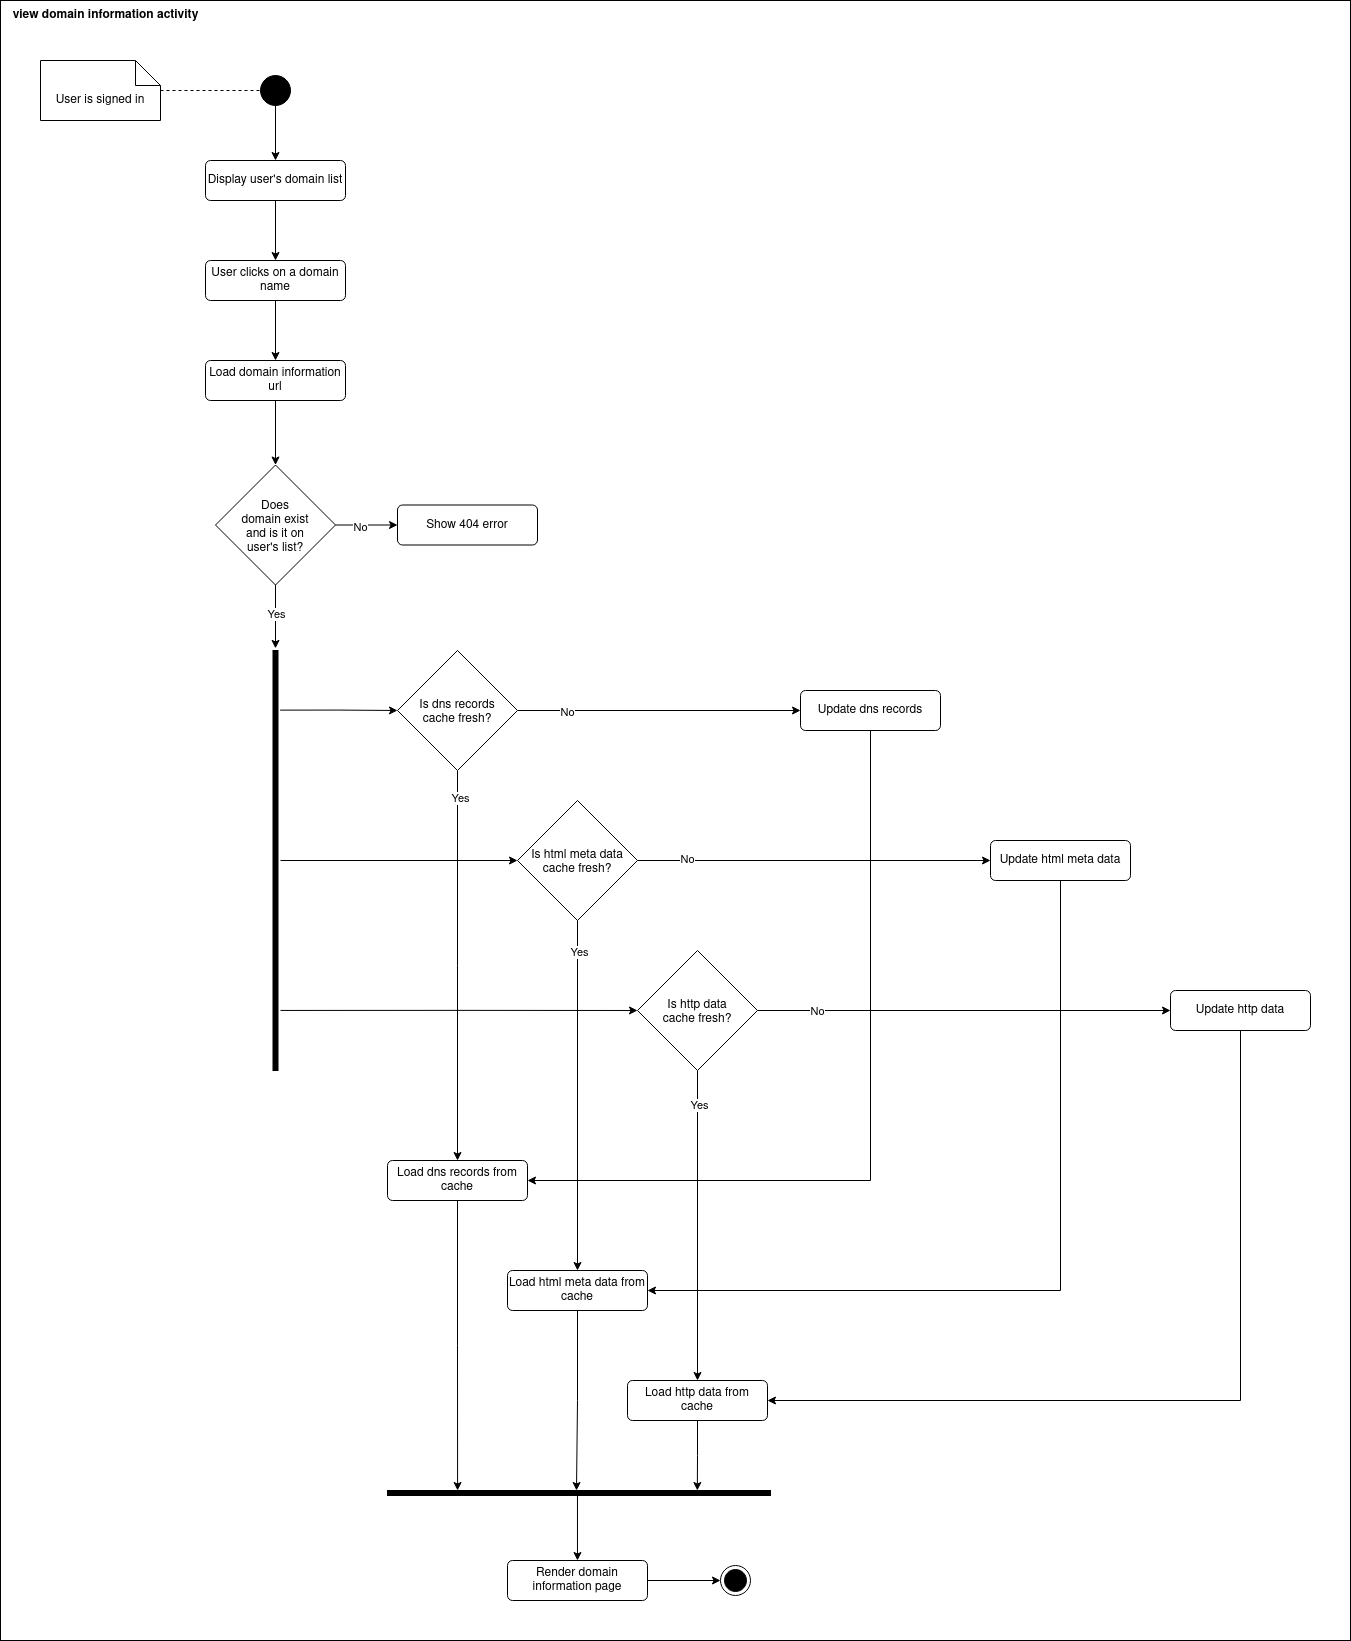

The diagram above was exported from draw.io. Its source (the exported page's mxGraphModel, read from the mxfile embedded in the PNG):
<mxGraphModel dx="2231" dy="1073" grid="1" gridSize="10" guides="1" tooltips="1" connect="1" arrows="1" fold="1" page="1" pageScale="1" pageWidth="2336" pageHeight="1654" math="0" shadow="0">
  <root>
    <mxCell id="0" />
    <mxCell id="1" parent="0" />
    <mxCell id="2GAlwm81WVU0MtuOHU4o-169" value="" style="rounded=0;whiteSpace=wrap;html=1;" vertex="1" parent="1">
      <mxGeometry x="360" width="1350" height="1640" as="geometry" />
    </mxCell>
    <mxCell id="Nmuuwp9TQP1sTt7Scq2c-4" value="&lt;div&gt;view domain information activity&lt;/div&gt;" style="text;html=1;align=center;verticalAlign=middle;resizable=0;points=[];autosize=1;strokeColor=none;fillColor=none;fontStyle=1" parent="1" vertex="1">
      <mxGeometry x="360" width="210" height="30" as="geometry" />
    </mxCell>
    <mxCell id="2GAlwm81WVU0MtuOHU4o-102" style="edgeStyle=orthogonalEdgeStyle;rounded=0;orthogonalLoop=1;jettySize=auto;html=1;entryX=0.5;entryY=0;entryDx=0;entryDy=0;" edge="1" parent="1" source="Nmuuwp9TQP1sTt7Scq2c-13" target="2GAlwm81WVU0MtuOHU4o-100">
      <mxGeometry relative="1" as="geometry" />
    </mxCell>
    <mxCell id="Nmuuwp9TQP1sTt7Scq2c-13" value="" style="ellipse;fillColor=strokeColor;html=1;" parent="1" vertex="1">
      <mxGeometry x="620" y="75" width="30" height="30" as="geometry" />
    </mxCell>
    <mxCell id="2GAlwm81WVU0MtuOHU4o-42" style="edgeStyle=orthogonalEdgeStyle;rounded=0;orthogonalLoop=1;jettySize=auto;html=1;entryX=0;entryY=0.5;entryDx=0;entryDy=0;endArrow=none;endFill=0;dashed=1;" edge="1" parent="1" source="2GAlwm81WVU0MtuOHU4o-41" target="Nmuuwp9TQP1sTt7Scq2c-13">
      <mxGeometry relative="1" as="geometry" />
    </mxCell>
    <mxCell id="2GAlwm81WVU0MtuOHU4o-41" value="User is signed in" style="shape=note2;boundedLbl=1;whiteSpace=wrap;html=1;size=25;verticalAlign=top;align=center;" vertex="1" parent="1">
      <mxGeometry x="400" y="60" width="120" height="60" as="geometry" />
    </mxCell>
    <mxCell id="2GAlwm81WVU0MtuOHU4o-110" style="edgeStyle=orthogonalEdgeStyle;rounded=0;orthogonalLoop=1;jettySize=auto;html=1;entryX=0.5;entryY=0;entryDx=0;entryDy=0;" edge="1" parent="1" source="2GAlwm81WVU0MtuOHU4o-100" target="2GAlwm81WVU0MtuOHU4o-109">
      <mxGeometry relative="1" as="geometry" />
    </mxCell>
    <mxCell id="2GAlwm81WVU0MtuOHU4o-100" value="Display user's domain list" style="html=1;align=center;verticalAlign=middle;rounded=1;absoluteArcSize=1;arcSize=10;dashed=0;whiteSpace=wrap;" vertex="1" parent="1">
      <mxGeometry x="565" y="160" width="140" height="40" as="geometry" />
    </mxCell>
    <mxCell id="2GAlwm81WVU0MtuOHU4o-112" style="edgeStyle=orthogonalEdgeStyle;rounded=0;orthogonalLoop=1;jettySize=auto;html=1;entryX=0.5;entryY=0;entryDx=0;entryDy=0;" edge="1" parent="1" source="2GAlwm81WVU0MtuOHU4o-109" target="2GAlwm81WVU0MtuOHU4o-111">
      <mxGeometry relative="1" as="geometry" />
    </mxCell>
    <mxCell id="2GAlwm81WVU0MtuOHU4o-109" value="User clicks on a domain name" style="html=1;align=center;verticalAlign=middle;rounded=1;absoluteArcSize=1;arcSize=10;dashed=0;whiteSpace=wrap;" vertex="1" parent="1">
      <mxGeometry x="565" y="260" width="140" height="40" as="geometry" />
    </mxCell>
    <mxCell id="2GAlwm81WVU0MtuOHU4o-117" style="edgeStyle=orthogonalEdgeStyle;rounded=0;orthogonalLoop=1;jettySize=auto;html=1;entryX=0.5;entryY=0;entryDx=0;entryDy=0;" edge="1" parent="1" source="2GAlwm81WVU0MtuOHU4o-111" target="2GAlwm81WVU0MtuOHU4o-113">
      <mxGeometry relative="1" as="geometry" />
    </mxCell>
    <mxCell id="2GAlwm81WVU0MtuOHU4o-111" value="Load domain information url" style="html=1;align=center;verticalAlign=middle;rounded=1;absoluteArcSize=1;arcSize=10;dashed=0;whiteSpace=wrap;" vertex="1" parent="1">
      <mxGeometry x="565" y="360" width="140" height="40" as="geometry" />
    </mxCell>
    <mxCell id="2GAlwm81WVU0MtuOHU4o-115" style="edgeStyle=orthogonalEdgeStyle;rounded=0;orthogonalLoop=1;jettySize=auto;html=1;entryX=0;entryY=0.5;entryDx=0;entryDy=0;" edge="1" parent="1" source="2GAlwm81WVU0MtuOHU4o-113" target="2GAlwm81WVU0MtuOHU4o-114">
      <mxGeometry relative="1" as="geometry" />
    </mxCell>
    <mxCell id="2GAlwm81WVU0MtuOHU4o-116" value="No" style="edgeLabel;html=1;align=center;verticalAlign=middle;resizable=0;points=[];" vertex="1" connectable="0" parent="2GAlwm81WVU0MtuOHU4o-115">
      <mxGeometry x="-0.2258" y="-2" relative="1" as="geometry">
        <mxPoint as="offset" />
      </mxGeometry>
    </mxCell>
    <mxCell id="2GAlwm81WVU0MtuOHU4o-113" value="Does&#10;domain exist&#10;and is it on&#10;user's list?" style="rhombus;" vertex="1" parent="1">
      <mxGeometry x="575" y="464.5" width="120" height="120" as="geometry" />
    </mxCell>
    <mxCell id="2GAlwm81WVU0MtuOHU4o-114" value="Show 404 error" style="html=1;align=center;verticalAlign=middle;rounded=1;absoluteArcSize=1;arcSize=10;dashed=0;whiteSpace=wrap;" vertex="1" parent="1">
      <mxGeometry x="757" y="504.5" width="140" height="40" as="geometry" />
    </mxCell>
    <mxCell id="2GAlwm81WVU0MtuOHU4o-118" value="Load dns records from cache" style="html=1;align=center;verticalAlign=middle;rounded=1;absoluteArcSize=1;arcSize=10;dashed=0;whiteSpace=wrap;" vertex="1" parent="1">
      <mxGeometry x="747" y="1160" width="140" height="40" as="geometry" />
    </mxCell>
    <mxCell id="2GAlwm81WVU0MtuOHU4o-119" value="Load http data from cache" style="html=1;align=center;verticalAlign=middle;rounded=1;absoluteArcSize=1;arcSize=10;dashed=0;whiteSpace=wrap;" vertex="1" parent="1">
      <mxGeometry x="987" y="1380" width="140" height="40" as="geometry" />
    </mxCell>
    <mxCell id="2GAlwm81WVU0MtuOHU4o-120" value="Load html meta data from cache" style="html=1;align=center;verticalAlign=middle;rounded=1;absoluteArcSize=1;arcSize=10;dashed=0;whiteSpace=wrap;" vertex="1" parent="1">
      <mxGeometry x="867" y="1270" width="140" height="40" as="geometry" />
    </mxCell>
    <mxCell id="2GAlwm81WVU0MtuOHU4o-168" style="edgeStyle=orthogonalEdgeStyle;rounded=0;orthogonalLoop=1;jettySize=auto;html=1;entryX=0;entryY=0.5;entryDx=0;entryDy=0;" edge="1" parent="1" source="2GAlwm81WVU0MtuOHU4o-121" target="2GAlwm81WVU0MtuOHU4o-167">
      <mxGeometry relative="1" as="geometry" />
    </mxCell>
    <mxCell id="2GAlwm81WVU0MtuOHU4o-121" value="Render domain information page" style="html=1;align=center;verticalAlign=middle;rounded=1;absoluteArcSize=1;arcSize=10;dashed=0;whiteSpace=wrap;" vertex="1" parent="1">
      <mxGeometry x="867" y="1560" width="140" height="40" as="geometry" />
    </mxCell>
    <mxCell id="2GAlwm81WVU0MtuOHU4o-153" style="edgeStyle=orthogonalEdgeStyle;rounded=0;orthogonalLoop=1;jettySize=auto;html=1;entryX=1;entryY=0.5;entryDx=0;entryDy=0;" edge="1" parent="1" source="2GAlwm81WVU0MtuOHU4o-122" target="2GAlwm81WVU0MtuOHU4o-118">
      <mxGeometry relative="1" as="geometry">
        <mxPoint x="1230" y="1180" as="targetPoint" />
        <Array as="points">
          <mxPoint x="1230" y="1180" />
        </Array>
      </mxGeometry>
    </mxCell>
    <mxCell id="2GAlwm81WVU0MtuOHU4o-122" value="Update dns records" style="html=1;align=center;verticalAlign=middle;rounded=1;absoluteArcSize=1;arcSize=10;dashed=0;whiteSpace=wrap;" vertex="1" parent="1">
      <mxGeometry x="1160" y="690" width="140" height="40" as="geometry" />
    </mxCell>
    <mxCell id="2GAlwm81WVU0MtuOHU4o-157" style="edgeStyle=orthogonalEdgeStyle;rounded=0;orthogonalLoop=1;jettySize=auto;html=1;entryX=1;entryY=0.5;entryDx=0;entryDy=0;" edge="1" parent="1" source="2GAlwm81WVU0MtuOHU4o-123" target="2GAlwm81WVU0MtuOHU4o-119">
      <mxGeometry relative="1" as="geometry">
        <mxPoint x="1600" y="1400" as="targetPoint" />
        <Array as="points">
          <mxPoint x="1600" y="1400" />
        </Array>
      </mxGeometry>
    </mxCell>
    <mxCell id="2GAlwm81WVU0MtuOHU4o-123" value="Update http data" style="html=1;align=center;verticalAlign=middle;rounded=1;absoluteArcSize=1;arcSize=10;dashed=0;whiteSpace=wrap;" vertex="1" parent="1">
      <mxGeometry x="1530" y="990" width="140" height="40" as="geometry" />
    </mxCell>
    <mxCell id="2GAlwm81WVU0MtuOHU4o-155" style="edgeStyle=orthogonalEdgeStyle;rounded=0;orthogonalLoop=1;jettySize=auto;html=1;entryX=1;entryY=0.5;entryDx=0;entryDy=0;" edge="1" parent="1" source="2GAlwm81WVU0MtuOHU4o-124" target="2GAlwm81WVU0MtuOHU4o-120">
      <mxGeometry relative="1" as="geometry">
        <mxPoint x="1420" y="1290" as="targetPoint" />
        <Array as="points">
          <mxPoint x="1420" y="1290" />
        </Array>
      </mxGeometry>
    </mxCell>
    <mxCell id="2GAlwm81WVU0MtuOHU4o-124" value="Update html meta data" style="html=1;align=center;verticalAlign=middle;rounded=1;absoluteArcSize=1;arcSize=10;dashed=0;whiteSpace=wrap;" vertex="1" parent="1">
      <mxGeometry x="1350" y="840" width="140" height="40" as="geometry" />
    </mxCell>
    <mxCell id="2GAlwm81WVU0MtuOHU4o-134" style="edgeStyle=orthogonalEdgeStyle;rounded=0;orthogonalLoop=1;jettySize=auto;html=1;" edge="1" parent="1" source="2GAlwm81WVU0MtuOHU4o-125">
      <mxGeometry relative="1" as="geometry">
        <mxPoint x="817" y="1160" as="targetPoint" />
      </mxGeometry>
    </mxCell>
    <mxCell id="2GAlwm81WVU0MtuOHU4o-173" value="Yes" style="edgeLabel;html=1;align=center;verticalAlign=middle;resizable=0;points=[];" vertex="1" connectable="0" parent="2GAlwm81WVU0MtuOHU4o-134">
      <mxGeometry x="-0.8617" y="2" relative="1" as="geometry">
        <mxPoint as="offset" />
      </mxGeometry>
    </mxCell>
    <mxCell id="2GAlwm81WVU0MtuOHU4o-146" style="edgeStyle=orthogonalEdgeStyle;rounded=0;orthogonalLoop=1;jettySize=auto;html=1;entryX=0;entryY=0.5;entryDx=0;entryDy=0;" edge="1" parent="1" source="2GAlwm81WVU0MtuOHU4o-125" target="2GAlwm81WVU0MtuOHU4o-122">
      <mxGeometry relative="1" as="geometry" />
    </mxCell>
    <mxCell id="2GAlwm81WVU0MtuOHU4o-147" value="No" style="edgeLabel;html=1;align=center;verticalAlign=middle;resizable=0;points=[];" vertex="1" connectable="0" parent="2GAlwm81WVU0MtuOHU4o-146">
      <mxGeometry x="-0.6527" y="-1" relative="1" as="geometry">
        <mxPoint x="1" as="offset" />
      </mxGeometry>
    </mxCell>
    <mxCell id="2GAlwm81WVU0MtuOHU4o-125" value="Is dns records&#10;cache fresh?" style="rhombus;" vertex="1" parent="1">
      <mxGeometry x="757" y="650" width="120" height="120" as="geometry" />
    </mxCell>
    <mxCell id="2GAlwm81WVU0MtuOHU4o-136" style="edgeStyle=orthogonalEdgeStyle;rounded=0;orthogonalLoop=1;jettySize=auto;html=1;entryX=0.5;entryY=0;entryDx=0;entryDy=0;" edge="1" parent="1" source="2GAlwm81WVU0MtuOHU4o-126" target="2GAlwm81WVU0MtuOHU4o-119">
      <mxGeometry relative="1" as="geometry">
        <mxPoint x="1057" y="1330" as="targetPoint" />
      </mxGeometry>
    </mxCell>
    <mxCell id="2GAlwm81WVU0MtuOHU4o-171" value="Yes" style="edgeLabel;html=1;align=center;verticalAlign=middle;resizable=0;points=[];" vertex="1" connectable="0" parent="2GAlwm81WVU0MtuOHU4o-136">
      <mxGeometry x="-0.7797" y="1" relative="1" as="geometry">
        <mxPoint as="offset" />
      </mxGeometry>
    </mxCell>
    <mxCell id="2GAlwm81WVU0MtuOHU4o-150" style="edgeStyle=orthogonalEdgeStyle;rounded=0;orthogonalLoop=1;jettySize=auto;html=1;entryX=0;entryY=0.5;entryDx=0;entryDy=0;" edge="1" parent="1" source="2GAlwm81WVU0MtuOHU4o-126" target="2GAlwm81WVU0MtuOHU4o-123">
      <mxGeometry relative="1" as="geometry" />
    </mxCell>
    <mxCell id="2GAlwm81WVU0MtuOHU4o-151" value="No" style="edgeLabel;html=1;align=center;verticalAlign=middle;resizable=0;points=[];" vertex="1" connectable="0" parent="2GAlwm81WVU0MtuOHU4o-150">
      <mxGeometry x="-0.7136" relative="1" as="geometry">
        <mxPoint x="1" as="offset" />
      </mxGeometry>
    </mxCell>
    <mxCell id="2GAlwm81WVU0MtuOHU4o-126" value="Is http data&#10;cache fresh?" style="rhombus;" vertex="1" parent="1">
      <mxGeometry x="997" y="950" width="120" height="120" as="geometry" />
    </mxCell>
    <mxCell id="2GAlwm81WVU0MtuOHU4o-135" style="edgeStyle=orthogonalEdgeStyle;rounded=0;orthogonalLoop=1;jettySize=auto;html=1;entryX=0.5;entryY=0;entryDx=0;entryDy=0;" edge="1" parent="1" source="2GAlwm81WVU0MtuOHU4o-127" target="2GAlwm81WVU0MtuOHU4o-120">
      <mxGeometry relative="1" as="geometry">
        <mxPoint x="937" y="1240" as="targetPoint" />
      </mxGeometry>
    </mxCell>
    <mxCell id="2GAlwm81WVU0MtuOHU4o-172" value="Yes" style="edgeLabel;html=1;align=center;verticalAlign=middle;resizable=0;points=[];" vertex="1" connectable="0" parent="2GAlwm81WVU0MtuOHU4o-135">
      <mxGeometry x="-0.8212" y="1" relative="1" as="geometry">
        <mxPoint as="offset" />
      </mxGeometry>
    </mxCell>
    <mxCell id="2GAlwm81WVU0MtuOHU4o-148" style="edgeStyle=orthogonalEdgeStyle;rounded=0;orthogonalLoop=1;jettySize=auto;html=1;entryX=0;entryY=0.5;entryDx=0;entryDy=0;" edge="1" parent="1" source="2GAlwm81WVU0MtuOHU4o-127" target="2GAlwm81WVU0MtuOHU4o-124">
      <mxGeometry relative="1" as="geometry" />
    </mxCell>
    <mxCell id="2GAlwm81WVU0MtuOHU4o-149" value="No" style="edgeLabel;html=1;align=center;verticalAlign=middle;resizable=0;points=[];" vertex="1" connectable="0" parent="2GAlwm81WVU0MtuOHU4o-148">
      <mxGeometry x="-0.7216" y="2" relative="1" as="geometry">
        <mxPoint x="1" as="offset" />
      </mxGeometry>
    </mxCell>
    <mxCell id="2GAlwm81WVU0MtuOHU4o-127" value="Is html meta data &#10;cache fresh?" style="rhombus;" vertex="1" parent="1">
      <mxGeometry x="877" y="800" width="120" height="120" as="geometry" />
    </mxCell>
    <mxCell id="2GAlwm81WVU0MtuOHU4o-128" value="" style="html=1;points=[];perimeter=orthogonalPerimeter;fillColor=strokeColor;" vertex="1" parent="1">
      <mxGeometry x="632.5" y="650" width="5" height="420" as="geometry" />
    </mxCell>
    <mxCell id="2GAlwm81WVU0MtuOHU4o-130" style="edgeStyle=orthogonalEdgeStyle;rounded=0;orthogonalLoop=1;jettySize=auto;html=1;entryX=0.5;entryY=-0.005;entryDx=0;entryDy=0;entryPerimeter=0;" edge="1" parent="1" source="2GAlwm81WVU0MtuOHU4o-113" target="2GAlwm81WVU0MtuOHU4o-128">
      <mxGeometry relative="1" as="geometry" />
    </mxCell>
    <mxCell id="2GAlwm81WVU0MtuOHU4o-170" value="Yes" style="edgeLabel;html=1;align=center;verticalAlign=middle;resizable=0;points=[];" vertex="1" connectable="0" parent="2GAlwm81WVU0MtuOHU4o-130">
      <mxGeometry x="-0.11" relative="1" as="geometry">
        <mxPoint as="offset" />
      </mxGeometry>
    </mxCell>
    <mxCell id="2GAlwm81WVU0MtuOHU4o-131" style="edgeStyle=orthogonalEdgeStyle;rounded=0;orthogonalLoop=1;jettySize=auto;html=1;exitX=1.424;exitY=0.142;exitDx=0;exitDy=0;exitPerimeter=0;" edge="1" parent="1" source="2GAlwm81WVU0MtuOHU4o-128" target="2GAlwm81WVU0MtuOHU4o-125">
      <mxGeometry relative="1" as="geometry" />
    </mxCell>
    <mxCell id="2GAlwm81WVU0MtuOHU4o-132" style="edgeStyle=orthogonalEdgeStyle;rounded=0;orthogonalLoop=1;jettySize=auto;html=1;exitX=1.5;exitY=0.5;exitDx=0;exitDy=0;exitPerimeter=0;" edge="1" parent="1" source="2GAlwm81WVU0MtuOHU4o-128" target="2GAlwm81WVU0MtuOHU4o-127">
      <mxGeometry relative="1" as="geometry" />
    </mxCell>
    <mxCell id="2GAlwm81WVU0MtuOHU4o-133" style="edgeStyle=orthogonalEdgeStyle;rounded=0;orthogonalLoop=1;jettySize=auto;html=1;exitX=1.5;exitY=0.857;exitDx=0;exitDy=0;exitPerimeter=0;" edge="1" parent="1" source="2GAlwm81WVU0MtuOHU4o-128" target="2GAlwm81WVU0MtuOHU4o-126">
      <mxGeometry relative="1" as="geometry" />
    </mxCell>
    <mxCell id="2GAlwm81WVU0MtuOHU4o-159" value="" style="html=1;points=[];perimeter=orthogonalPerimeter;fillColor=strokeColor;direction=south;" vertex="1" parent="1">
      <mxGeometry x="747" y="1490" width="383" height="5" as="geometry" />
    </mxCell>
    <mxCell id="2GAlwm81WVU0MtuOHU4o-161" style="edgeStyle=orthogonalEdgeStyle;rounded=0;orthogonalLoop=1;jettySize=auto;html=1;entryX=0;entryY=0.507;entryDx=0;entryDy=0;entryPerimeter=0;" edge="1" parent="1" source="2GAlwm81WVU0MtuOHU4o-120" target="2GAlwm81WVU0MtuOHU4o-159">
      <mxGeometry relative="1" as="geometry">
        <mxPoint x="936" y="1460" as="targetPoint" />
        <Array as="points">
          <mxPoint x="937" y="1400" />
          <mxPoint x="936" y="1400" />
          <mxPoint x="936" y="1490" />
        </Array>
      </mxGeometry>
    </mxCell>
    <mxCell id="2GAlwm81WVU0MtuOHU4o-162" style="edgeStyle=orthogonalEdgeStyle;rounded=0;orthogonalLoop=1;jettySize=auto;html=1;entryX=0;entryY=0.191;entryDx=0;entryDy=0;entryPerimeter=0;" edge="1" parent="1" source="2GAlwm81WVU0MtuOHU4o-119" target="2GAlwm81WVU0MtuOHU4o-159">
      <mxGeometry relative="1" as="geometry">
        <mxPoint x="1057" y="1480" as="targetPoint" />
      </mxGeometry>
    </mxCell>
    <mxCell id="2GAlwm81WVU0MtuOHU4o-163" style="edgeStyle=orthogonalEdgeStyle;rounded=0;orthogonalLoop=1;jettySize=auto;html=1;entryX=0;entryY=0.817;entryDx=0;entryDy=0;entryPerimeter=0;" edge="1" parent="1" source="2GAlwm81WVU0MtuOHU4o-118" target="2GAlwm81WVU0MtuOHU4o-159">
      <mxGeometry relative="1" as="geometry" />
    </mxCell>
    <mxCell id="2GAlwm81WVU0MtuOHU4o-166" style="edgeStyle=orthogonalEdgeStyle;rounded=0;orthogonalLoop=1;jettySize=auto;html=1;exitX=0.874;exitY=0.504;exitDx=0;exitDy=0;exitPerimeter=0;" edge="1" parent="1" source="2GAlwm81WVU0MtuOHU4o-159" target="2GAlwm81WVU0MtuOHU4o-121">
      <mxGeometry relative="1" as="geometry" />
    </mxCell>
    <mxCell id="2GAlwm81WVU0MtuOHU4o-167" value="" style="ellipse;html=1;shape=endState;fillColor=strokeColor;" vertex="1" parent="1">
      <mxGeometry x="1080" y="1565" width="30" height="30" as="geometry" />
    </mxCell>
  </root>
</mxGraphModel>